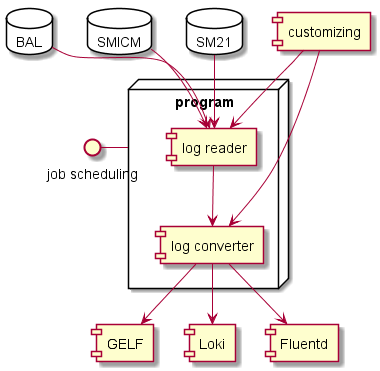

The diagram above was rendered by PlantUML. Its source (embedded in the PNG):
@startuml architecture

database "BAL" {
}
database "SMICM" {
}
database "SM21" {
}

() "job scheduling" - program

node "program" {
  BAL --> [log reader] 
  SMICM --> [log reader] 
  SM21 --> [log reader] 
  [log reader] --> [log converter]
} 

[customizing] --> [log reader]
[customizing] --> [log converter]

[log converter] --> [GELF]
[log converter] --> [Loki]
[log converter] --> [Fluentd]


@enduml